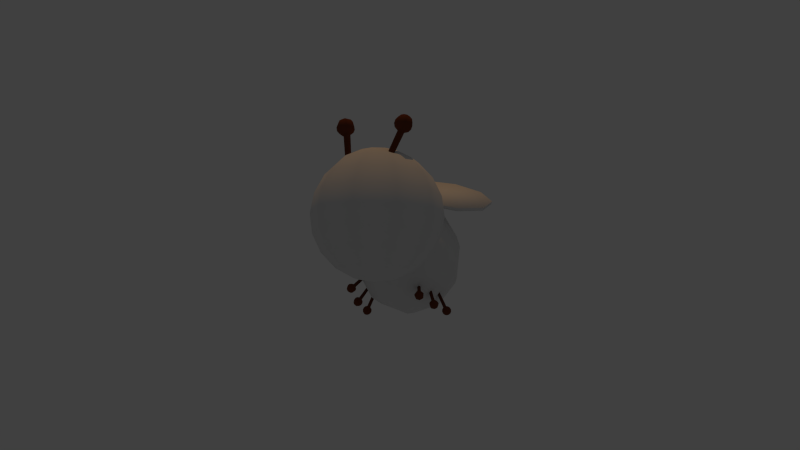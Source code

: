 # Source: B-Bee.blend  (saved by Blender 2.73.0; exported with 4.5.12 LTS)
import bpy
from mathutils import Matrix  # noqa: F401  (used for matrix-valued properties, if any)

bpy.ops.wm.read_factory_settings(use_empty=True)
scene = bpy.context.scene
scene.name = 'Scene'

# ---- collections
col_collection_1 = bpy.data.collections.new('Collection 1'); scene.collection.children.link(col_collection_1)

# ---- materials (node trees are filled in below, after node groups)
mat_003 = bpy.data.materials.new('マテリアル.003')
mat_003.alpha_threshold = 0.0
mat_003.use_transparent_shadow = False
mat_003.roughness = 0.5
mat_x = bpy.data.materials.new('マテリアル')
mat_x.alpha_threshold = 0.0
mat_x.use_transparent_shadow = False
mat_x.roughness = 0.5
mat_001 = bpy.data.materials.new('マテリアル.001')
mat_001.alpha_threshold = 0.0
mat_001.use_transparent_shadow = False
mat_001.roughness = 0.5
mat_002 = bpy.data.materials.new('マテリアル.002')
mat_002.alpha_threshold = 0.0
mat_002.use_transparent_shadow = False
mat_002.diffuse_color = (0.1523, 0.04224, 0.01714, 1.0)
mat_002.specular_color = (0.01885, 0.0081, 0.001066)
mat_002.roughness = 0.5

# ---- material node trees

# ---- world
world_world = bpy.data.worlds.new('World'); scene.world = world_world
world_world.color = (0.05088, 0.05088, 0.05088)
world_world.use_sun_shadow = False
world_world.sun_shadow_jitter_overblur = 0.0
world_world.cycles.sampling_method = 'MANUAL'
world_world.cycles.sample_map_resolution = 256

# ---- cameras
cam_camera = bpy.data.cameras.new('Camera')
cam_camera.clip_end = 100.0
cam_camera.lens = 35.0
cam_camera.sensor_width = 32.0
cam_camera.sensor_height = 18.0
cam_camera.ortho_scale = 7.314
cam_camera.dof.focus_distance = 0.0
cam_camera.dof.aperture_fstop = 128.0

# ---- lights
light_lamp = bpy.data.lights.new('Lamp', 'SPOT')
light_lamp.color = (1.0, 0.525, 0.1639)
light_lamp.transmission_factor = 0.0
light_lamp.cutoff_distance = 30.0
light_lamp.energy = 313.0
light_lamp.shadow_buffer_clip_start = 1.001
light_lamp.shadow_soft_size = 0.1
light_lamp.shadow_maximum_resolution = 0.006
light_lamp.use_absolute_resolution = True
light_lamp.spot_size = 1.309
light_lamp.cycles.use_multiple_importance_sampling = False

# ---- meshes
me_x = bpy.data.meshes.new('円')
me_x.from_pydata([(1.032e-08, 0.2659, 0.03067), (-0.1709, 0.2037, 0.03067), (-0.2618, 0.04617, 0.03067), (-0.2303, -0.1329, 0.03067), (-0.09093, -0.2498, 0.03067), (0.09093, -0.2498, 0.03067), (0.2303, -0.1329, 0.03067), (0.2618, 0.04617, 0.03067), (0.1709, 0.2037, 0.03067), (1.032e-08, 0.2659, 0.05576), (-0.1709, 0.2037, 0.05576), (-0.2618, 0.04617, 0.05576), (-0.2303, -0.1329, 0.05576), (-0.09093, -0.2498, 0.05576), (0.09093, -0.2498, 0.05576), (0.2303, -0.1329, 0.05576), (0.2618, 0.04617, 0.05576), (0.1709, 0.2037, 0.05576)], [], [(8, 0, 9, 17), (7, 8, 17, 16), (6, 7, 16, 15), (5, 6, 15, 14), (4, 5, 14, 13), (3, 4, 13, 12), (2, 3, 12, 11), (1, 2, 11, 10), (0, 1, 10, 9), (10, 11, 12, 13, 14, 15, 16, 17, 9), (1, 0, 8, 7, 6, 5, 4, 3, 2)])
me_x.polygons.foreach_set('use_smooth', [True] * 11)
me_x.materials.append(mat_003)
me_x.use_remesh_preserve_volume = False
me_x.use_remesh_preserve_attributes = False
me_x.use_mirror_vertex_groups = False
me_x.update()
me_007 = bpy.data.meshes.new('球.007')
me_007.from_pydata([(-0.309, 0.0, -0.9511), (-0.25, 0.1816, 0.9511), (-0.4755, 0.3455, 0.809), (-0.6545, 0.4755, 0.5878), (-0.7694, 0.559, 0.309), (-0.809, 0.5878, -4.371e-08), (-0.7694, 0.559, -0.309), (-0.6545, 0.4755, -0.5878), (-0.4755, 0.3455, -0.809), (-0.25, 0.1816, -0.9511), (-0.09549, 0.2939, 0.9511), (-0.1816, 0.559, 0.809), (-0.25, 0.7694, 0.5878), (-0.2939, 0.9045, 0.309), (-0.309, 0.9511, -4.371e-08), (-0.2939, 0.9045, -0.309), (-0.25, 0.7694, -0.5878), (-0.1816, 0.559, -0.809), (-0.09549, 0.2939, -0.9511), (0.09549, 0.2939, 0.9511), (0.1816, 0.559, 0.809), (0.25, 0.7694, 0.5878), (0.2939, 0.9045, 0.309), (0.309, 0.9511, -4.371e-08), (0.2939, 0.9045, -0.309), (0.25, 0.7694, -0.5878), (0.1816, 0.559, -0.809), (0.09549, 0.2939, -0.9511), (0.25, 0.1816, 0.9511), (0.4755, 0.3455, 0.809), (0.6545, 0.4755, 0.5878), (0.7694, 0.559, 0.309), (0.809, 0.5878, -4.371e-08), (0.7694, 0.559, -0.309), (0.6545, 0.4755, -0.5878), (0.4755, 0.3455, -0.809), (0.25, 0.1816, -0.9511), (0.309, 2.761e-08, 0.9511), (0.5878, 7.232e-08, 0.809), (0.809, -1.709e-08, 0.5878), (0.9511, 1.021e-07, 0.309), (1.0, 1.319e-07, -4.371e-08), (0.9511, -4.689e-08, -0.309), (0.809, -1.709e-08, -0.5878), (0.5878, 7.232e-08, -0.809), (0.309, 1.271e-08, -0.9511), (3.258e-07, 0.0, -1.0), (0.25, -0.1816, 0.9511), (0.4755, -0.3455, 0.809), (0.6545, -0.4755, 0.5878), (0.7694, -0.559, 0.309), (0.809, -0.5878, -4.371e-08), (0.7694, -0.559, -0.309), (0.6545, -0.4755, -0.5878), (0.4755, -0.3455, -0.809), (0.25, -0.1816, -0.9511), (0.09549, -0.2939, 0.9511), (0.1816, -0.559, 0.809), (0.25, -0.7694, 0.5878), (0.2939, -0.9045, 0.309), (0.309, -0.9511, -4.371e-08), (0.2939, -0.9045, -0.309), (0.25, -0.7694, -0.5878), (0.1816, -0.559, -0.809), (0.09549, -0.2939, -0.9511), (-0.09549, -0.2939, 0.9511), (-0.1816, -0.559, 0.809), (-0.25, -0.7694, 0.5878), (-0.2939, -0.9045, 0.309), (-0.309, -0.9511, -4.371e-08), (-0.2939, -0.9045, -0.309), (-0.25, -0.7694, -0.5878), (-0.1816, -0.559, -0.809), (-0.09549, -0.2939, -0.9511), (6.223e-08, -1.915e-07, 1.0), (-0.25, -0.1816, 0.9511), (-0.4755, -0.3455, 0.809), (-0.6545, -0.4755, 0.5878), (-0.7694, -0.559, 0.309), (-0.809, -0.5878, -4.371e-08), (-0.7694, -0.559, -0.309), (-0.6545, -0.4755, -0.5878), (-0.4755, -0.3455, -0.809), (-0.25, -0.1816, -0.9511), (-0.309, -1.709e-08, 0.9511), (-0.5878, -1.065e-07, 0.809), (-0.809, -1.709e-08, 0.5878), (-0.9511, -1.065e-07, 0.309), (-1.0, -1.959e-07, -4.371e-08), (-0.9511, 1.271e-08, -0.309), (-0.809, -1.709e-08, -0.5878), (-0.5878, -1.065e-07, -0.809)], [], [(9, 8, 17, 18), (8, 7, 16, 17), (7, 6, 15, 16), (6, 5, 14, 15), (5, 4, 13, 14), (4, 3, 12, 13), (3, 2, 11, 12), (2, 1, 10, 11), (18, 17, 26, 27), (17, 16, 25, 26), (16, 15, 24, 25), (15, 14, 23, 24), (14, 13, 22, 23), (13, 12, 21, 22), (12, 11, 20, 21), (11, 10, 19, 20), (27, 26, 35, 36), (26, 25, 34, 35), (25, 24, 33, 34), (24, 23, 32, 33), (23, 22, 31, 32), (22, 21, 30, 31), (21, 20, 29, 30), (20, 19, 28, 29), (36, 35, 44, 45), (35, 34, 43, 44), (34, 33, 42, 43), (33, 32, 41, 42), (32, 31, 40, 41), (31, 30, 39, 40), (30, 29, 38, 39), (29, 28, 37, 38), (45, 44, 54, 55), (44, 43, 53, 54), (43, 42, 52, 53), (42, 41, 51, 52), (41, 40, 50, 51), (40, 39, 49, 50), (39, 38, 48, 49), (38, 37, 47, 48), (55, 54, 63, 64), (54, 53, 62, 63), (53, 52, 61, 62), (52, 51, 60, 61), (51, 50, 59, 60), (50, 49, 58, 59), (49, 48, 57, 58), (48, 47, 56, 57), (64, 63, 72, 73), (63, 62, 71, 72), (62, 61, 70, 71), (61, 60, 69, 70), (60, 59, 68, 69), (59, 58, 67, 68), (58, 57, 66, 67), (57, 56, 65, 66), (73, 72, 82, 83), (72, 71, 81, 82), (71, 70, 80, 81), (70, 69, 79, 80), (69, 68, 78, 79), (68, 67, 77, 78), (67, 66, 76, 77), (66, 65, 75, 76), (82, 81, 90, 91), (81, 80, 89, 90), (80, 79, 88, 89), (79, 78, 87, 88), (78, 77, 86, 87), (77, 76, 85, 86), (76, 75, 84, 85), (46, 0, 9), (0, 91, 8, 9), (91, 90, 7, 8), (90, 89, 6, 7), (89, 88, 5, 6), (88, 87, 4, 5), (87, 86, 3, 4), (86, 85, 2, 3), (85, 84, 1, 2), (84, 74, 1), (46, 9, 18), (1, 74, 10), (46, 18, 27), (10, 74, 19), (46, 27, 36), (19, 74, 28), (46, 36, 45), (28, 74, 37), (46, 45, 55), (37, 74, 47), (46, 55, 64), (47, 74, 56), (46, 64, 73), (56, 74, 65), (46, 73, 83), (65, 74, 75), (46, 83, 0), (83, 82, 91, 0), (75, 74, 84)])
me_007.polygons.foreach_set('use_smooth', [True] * 100)
_uv = me_007.uv_layers.new(name='UVマップ')
_uv.uv.foreach_set('vector', [0.5509, 0.3608, 0.511, 0.3982, 0.4777, 0.3566, 0.5323, 0.3263, 0.511, 0.3982, 0.4844, 0.427, 0.4421, 0.3851, 0.4777, 0.3566, 0.4844, 0.427, 0.4632, 0.4524, 0.4149, 0.4127, 0.4421, 0.3851, 0.4632, 0.4524, 0.4446, 0.4767, 0.3926, 0.4409, 0.4149, 0.4127, 0.4446, 0.4767, 0.4275, 0.502, 0.3739, 0.4711, 0.3926, 0.4409, 0.4275, 0.502, 0.4109, 0.5301, 0.3581, 0.5053, 0.3739, 0.4711, 0.4109, 0.5301, 0.3942, 0.5646, 0.3456, 0.547, 0.3581, 0.5053, 0.3942, 0.5646, 0.3753, 0.6144, 0.3384, 0.6051, 0.3456, 0.547, 0.5323, 0.3263, 0.4777, 0.3566, 0.4475, 0.2978, 0.5232, 0.28, 0.4777, 0.3566, 0.4421, 0.3851, 0.3953, 0.3267, 0.4475, 0.2978, 0.4421, 0.3851, 0.4149, 0.4127, 0.3565, 0.36, 0.3953, 0.3267, 0.4149, 0.4127, 0.3926, 0.4409, 0.3266, 0.397, 0.3565, 0.36, 0.3926, 0.4409, 0.3739, 0.4711, 0.3043, 0.438, 0.3266, 0.397, 0.3739, 0.4711, 0.3581, 0.5053, 0.2895, 0.4844, 0.3043, 0.438, 0.3581, 0.5053, 0.3456, 0.547, 0.2842, 0.5387, 0.2895, 0.4844, 0.3456, 0.547, 0.3384, 0.6051, 0.2944, 0.6073, 0.2842, 0.5387, 0.5232, 0.28, 0.4475, 0.2978, 0.4244, 0.2074, 0.5326, 0.2182, 0.4475, 0.2978, 0.3953, 0.3267, 0.339, 0.234, 0.4244, 0.2074, 0.3953, 0.3267, 0.3565, 0.36, 0.2746, 0.2793, 0.339, 0.234, 0.3565, 0.36, 0.3266, 0.397, 0.2286, 0.3362, 0.2746, 0.2793, 0.3266, 0.397, 0.3043, 0.438, 0.2001, 0.4015, 0.2286, 0.3362, 0.3043, 0.438, 0.2895, 0.4844, 0.1903, 0.4729, 0.2001, 0.4015, 0.2895, 0.4844, 0.2842, 0.5387, 0.2023, 0.5491, 0.1903, 0.4729, 0.2842, 0.5387, 0.2944, 0.6073, 0.244, 0.6284, 0.2023, 0.5491, 0.5326, 0.2182, 0.4244, 0.2074, 0.4296, 0.05203, 0.5829, 0.139, 0.4244, 0.2074, 0.339, 0.234, 0.2673, 0.05578, 0.4296, 0.05203, 0.339, 0.234, 0.2746, 0.2793, 0.1342, 0.1246, 0.2673, 0.05578, 0.2746, 0.2793, 0.2286, 0.3362, 0.04596, 0.2345, 0.1342, 0.1246, 0.2286, 0.3362, 0.2001, 0.4015, 0.009293, 0.3645, 0.04596, 0.2345, 0.2001, 0.4015, 0.1903, 0.4729, 0.02552, 0.4948, 0.009293, 0.3645, 0.1903, 0.4729, 0.2023, 0.5491, 0.09098, 0.6066, 0.02552, 0.4948, 0.2023, 0.5491, 0.244, 0.6284, 0.1958, 0.682, 0.09098, 0.6066, 0.7863, 0.3359, 0.8916, 0.4113, 0.7801, 0.4691, 0.7382, 0.3897, 0.8916, 0.4113, 0.9574, 0.5234, 0.7922, 0.5455, 0.7801, 0.4691, 0.9574, 0.5234, 0.9738, 0.6541, 0.7824, 0.6171, 0.7922, 0.5455, 0.9738, 0.6541, 0.9371, 0.7846, 0.7539, 0.6825, 0.7824, 0.6171, 0.9371, 0.7846, 0.8484, 0.8948, 0.7077, 0.7396, 0.7539, 0.6825, 0.8484, 0.8948, 0.7149, 0.9637, 0.6431, 0.785, 0.7077, 0.7396, 0.7149, 0.9637, 0.5521, 0.9673, 0.5575, 0.8115, 0.6431, 0.785, 0.5521, 0.9673, 0.3985, 0.8798, 0.4492, 0.8005, 0.5575, 0.8115, 0.7382, 0.3897, 0.7801, 0.4691, 0.698, 0.4796, 0.6877, 0.4109, 0.7801, 0.4691, 0.7922, 0.5455, 0.6927, 0.534, 0.698, 0.4796, 0.7922, 0.5455, 0.7824, 0.6171, 0.678, 0.5805, 0.6927, 0.534, 0.7824, 0.6171, 0.7539, 0.6825, 0.6556, 0.6216, 0.678, 0.5805, 0.7539, 0.6825, 0.7077, 0.7396, 0.6257, 0.6586, 0.6556, 0.6216, 0.7077, 0.7396, 0.6431, 0.785, 0.5868, 0.692, 0.6257, 0.6586, 0.6431, 0.785, 0.5575, 0.8115, 0.5345, 0.7209, 0.5868, 0.692, 0.5575, 0.8115, 0.4492, 0.8005, 0.4586, 0.7386, 0.5345, 0.7209, 0.6877, 0.4109, 0.698, 0.4796, 0.6365, 0.4714, 0.6437, 0.4133, 0.698, 0.4796, 0.6927, 0.534, 0.6241, 0.5131, 0.6365, 0.4714, 0.6927, 0.534, 0.678, 0.5805, 0.6083, 0.5474, 0.6241, 0.5131, 0.678, 0.5805, 0.6556, 0.6216, 0.5895, 0.5777, 0.6083, 0.5474, 0.6556, 0.6216, 0.6257, 0.6586, 0.5672, 0.6058, 0.5895, 0.5777, 0.6257, 0.6586, 0.5868, 0.692, 0.54, 0.6335, 0.5672, 0.6058, 0.5868, 0.692, 0.5345, 0.7209, 0.5043, 0.662, 0.54, 0.6335, 0.5345, 0.7209, 0.4586, 0.7386, 0.4496, 0.6923, 0.5043, 0.662, 0.6437, 0.4133, 0.6365, 0.4714, 0.5879, 0.4538, 0.6067, 0.404, 0.6365, 0.4714, 0.6241, 0.5131, 0.5711, 0.4883, 0.5879, 0.4538, 0.6241, 0.5131, 0.6083, 0.5474, 0.5546, 0.5165, 0.5711, 0.4883, 0.6083, 0.5474, 0.5895, 0.5777, 0.5374, 0.5418, 0.5546, 0.5165, 0.5895, 0.5777, 0.5672, 0.6058, 0.5189, 0.5661, 0.5374, 0.5418, 0.5672, 0.6058, 0.54, 0.6335, 0.4976, 0.5915, 0.5189, 0.5661, 0.54, 0.6335, 0.5043, 0.662, 0.4711, 0.6203, 0.4976, 0.5915, 0.5043, 0.662, 0.4496, 0.6923, 0.431, 0.6577, 0.4711, 0.6203, 0.5879, 0.4538, 0.5711, 0.4883, 0.5262, 0.4602, 0.5471, 0.4296, 0.5711, 0.4883, 0.5546, 0.5165, 0.5081, 0.4857, 0.5262, 0.4602, 0.5546, 0.5165, 0.5374, 0.5418, 0.491, 0.5092, 0.5081, 0.4857, 0.5374, 0.5418, 0.5189, 0.5661, 0.4739, 0.5328, 0.491, 0.5092, 0.5189, 0.5661, 0.4976, 0.5915, 0.4559, 0.5583, 0.4739, 0.5328, 0.4976, 0.5915, 0.4711, 0.6203, 0.4349, 0.5889, 0.4559, 0.5583, 0.4711, 0.6203, 0.431, 0.6577, 0.406, 0.6321, 0.4349, 0.5889, 0.6496, 0.3007, 0.5759, 0.3863, 0.5509, 0.3608, 0.5759, 0.3863, 0.5471, 0.4296, 0.511, 0.3982, 0.5509, 0.3608, 0.5471, 0.4296, 0.5262, 0.4602, 0.4844, 0.427, 0.511, 0.3982, 0.5262, 0.4602, 0.5081, 0.4857, 0.4632, 0.4524, 0.4844, 0.427, 0.5081, 0.4857, 0.491, 0.5092, 0.4446, 0.4767, 0.4632, 0.4524, 0.491, 0.5092, 0.4739, 0.5328, 0.4275, 0.502, 0.4446, 0.4767, 0.4739, 0.5328, 0.4559, 0.5583, 0.4109, 0.5301, 0.4275, 0.502, 0.4559, 0.5583, 0.4349, 0.5889, 0.3942, 0.5646, 0.4109, 0.5301, 0.4349, 0.5889, 0.406, 0.6321, 0.3753, 0.6144, 0.3942, 0.5646, 0.406, 0.6321, 0.3322, 0.7176, 0.3753, 0.6144, 0.6496, 0.3007, 0.5509, 0.3608, 0.5323, 0.3263, 0.3753, 0.6144, 0.3322, 0.7176, 0.3384, 0.6051, 0.6496, 0.3007, 0.5323, 0.3263, 0.5232, 0.28, 0.3384, 0.6051, 0.3322, 0.7176, 0.2944, 0.6073, 0.6496, 0.3007, 0.5232, 0.28, 0.5326, 0.2182, 0.2944, 0.6073, 0.3322, 0.7176, 0.244, 0.6284, 0.6496, 0.3007, 0.5326, 0.2182, 0.5829, 0.139, 0.244, 0.6284, 0.3322, 0.7176, 0.1958, 0.682, 0.6496, 0.3007, 0.7863, 0.3359, 0.7382, 0.3897, 0.3985, 0.8798, 0.3322, 0.7176, 0.4492, 0.8005, 0.6496, 0.3007, 0.7382, 0.3897, 0.6877, 0.4109, 0.4492, 0.8005, 0.3322, 0.7176, 0.4586, 0.7386, 0.6496, 0.3007, 0.6877, 0.4109, 0.6437, 0.4133, 0.4586, 0.7386, 0.3322, 0.7176, 0.4496, 0.6923, 0.6496, 0.3007, 0.6437, 0.4133, 0.6067, 0.404, 0.4496, 0.6923, 0.3322, 0.7176, 0.431, 0.6577, 0.6496, 0.3007, 0.6067, 0.404, 0.5759, 0.3863, 0.6067, 0.404, 0.5879, 0.4538, 0.5471, 0.4296, 0.5759, 0.3863, 0.431, 0.6577, 0.3322, 0.7176, 0.406, 0.6321])
me_007.materials.append(mat_x)
me_007.use_remesh_preserve_volume = False
me_007.use_remesh_preserve_attributes = False
me_007.use_mirror_vertex_groups = False
me_007.update()
me_008 = bpy.data.meshes.new('球.008')
me_008.from_pydata([(-0.7922, 0.0, 0.371), (0.7922, 0.1313, 0.217), (0.6515, 0.3077, 0.4967), (0.4896, 0.4755, 0.7857), (0.2574, 0.559, 0.9237), (1.788e-07, 0.5878, 0.9712), (-0.2574, 0.559, 0.9237), (-0.4896, 0.4755, 0.7857), (-0.6739, 0.3455, 0.5709), (-0.7922, 0.1816, 0.3001), (0.7922, 0.2125, 0.08289), (0.6515, 0.4979, 0.1825), (0.4896, 0.7694, 0.3001), (0.2574, 0.9045, 0.3528), (2.086e-07, 0.9511, 0.371), (-0.2574, 0.9045, 0.3528), (-0.4896, 0.7694, 0.3001), (-0.6739, 0.559, 0.218), (-0.7922, 0.2939, 0.1146), (0.7922, 0.2125, -0.08289), (0.6515, 0.4979, -0.206), (0.4896, 0.7694, -0.3001), (0.2574, 0.9045, -0.3528), (2.682e-07, 0.9511, -0.371), (-0.2574, 0.9045, -0.3528), (-0.4896, 0.7694, -0.3001), (-0.6739, 0.559, -0.218), (-0.7922, 0.2939, -0.1146), (0.7922, 0.1313, -0.217), (0.6515, 0.3077, -0.5202), (0.4896, 0.4755, -0.7857), (0.2574, 0.559, -0.9237), (2.98e-07, 0.5878, -0.9712), (-0.2574, 0.559, -0.9237), (-0.4896, 0.4755, -0.7857), (-0.6739, 0.3455, -0.5709), (-0.7922, 0.1816, -0.3001), (0.7922, 2.073e-08, -0.2683), (0.6515, 6.373e-08, -0.6402), (0.4896, -1.709e-08, -0.9712), (0.2574, 1.021e-07, -1.142), (3.576e-07, 1.319e-07, -1.2), (-0.2574, -4.689e-08, -1.142), (-0.4896, -1.709e-08, -0.9712), (-0.6739, 7.232e-08, -0.7056), (-0.7922, 1.271e-08, -0.371), (-0.833, 0.0, -1.788e-07), (0.7922, -0.1313, -0.217), (0.6515, -0.3077, -0.5202), (0.4896, -0.4755, -0.7857), (0.2574, -0.559, -0.9237), (2.98e-07, -0.5878, -0.9712), (-0.2574, -0.559, -0.9237), (-0.4896, -0.4755, -0.7857), (-0.6739, -0.3455, -0.5709), (-0.7922, -0.1816, -0.3001), (0.7922, -0.2125, -0.08289), (0.6515, -0.4979, -0.206), (0.4896, -0.7694, -0.3001), (0.2574, -0.9045, -0.3528), (2.682e-07, -0.9511, -0.371), (-0.2574, -0.9045, -0.3528), (-0.4896, -0.7694, -0.3001), (-0.6739, -0.559, -0.218), (-0.7922, -0.2939, -0.1146), (0.7922, -0.2125, 0.08289), (0.6515, -0.4979, 0.1825), (0.4896, -0.7694, 0.3001), (0.2574, -0.9045, 0.3528), (2.086e-07, -0.9511, 0.371), (-0.2574, -0.9045, 0.3528), (-0.4896, -0.7694, 0.3001), (-0.6739, -0.559, 0.218), (-0.7922, -0.2939, 0.1146), (0.9655, -1.997e-07, -0.02883), (0.7922, -0.1313, 0.217), (0.6515, -0.3077, 0.4967), (0.4896, -0.4755, 0.7857), (0.2574, -0.559, 0.9237), (1.788e-07, -0.5878, 0.9712), (-0.2574, -0.559, 0.9237), (-0.4896, -0.4755, 0.7857), (-0.6739, -0.3455, 0.5709), (-0.7922, -0.1816, 0.3001), (0.7922, -1.159e-08, 0.2683), (0.6515, -9.554e-08, 0.6167), (0.4896, -1.709e-08, 0.9712), (0.2574, -1.065e-07, 1.142), (1.788e-07, -1.959e-07, 1.2), (-0.2574, 1.271e-08, 1.142), (-0.4896, -1.709e-08, 0.9712), (-0.6739, -1.065e-07, 0.7056)], [], [(9, 8, 17, 18), (8, 7, 16, 17), (7, 6, 15, 16), (6, 5, 14, 15), (5, 4, 13, 14), (4, 3, 12, 13), (3, 2, 11, 12), (2, 1, 10, 11), (18, 17, 26, 27), (17, 16, 25, 26), (16, 15, 24, 25), (15, 14, 23, 24), (14, 13, 22, 23), (13, 12, 21, 22), (12, 11, 20, 21), (11, 10, 19, 20), (27, 26, 35, 36), (26, 25, 34, 35), (25, 24, 33, 34), (24, 23, 32, 33), (23, 22, 31, 32), (22, 21, 30, 31), (21, 20, 29, 30), (20, 19, 28, 29), (36, 35, 44, 45), (35, 34, 43, 44), (34, 33, 42, 43), (33, 32, 41, 42), (32, 31, 40, 41), (31, 30, 39, 40), (30, 29, 38, 39), (29, 28, 37, 38), (45, 44, 54, 55), (44, 43, 53, 54), (43, 42, 52, 53), (42, 41, 51, 52), (41, 40, 50, 51), (40, 39, 49, 50), (39, 38, 48, 49), (38, 37, 47, 48), (55, 54, 63, 64), (54, 53, 62, 63), (53, 52, 61, 62), (52, 51, 60, 61), (51, 50, 59, 60), (50, 49, 58, 59), (49, 48, 57, 58), (48, 47, 56, 57), (64, 63, 72, 73), (63, 62, 71, 72), (62, 61, 70, 71), (61, 60, 69, 70), (60, 59, 68, 69), (59, 58, 67, 68), (58, 57, 66, 67), (57, 56, 65, 66), (73, 72, 82, 83), (72, 71, 81, 82), (71, 70, 80, 81), (70, 69, 79, 80), (69, 68, 78, 79), (68, 67, 77, 78), (67, 66, 76, 77), (66, 65, 75, 76), (82, 81, 90, 91), (81, 80, 89, 90), (80, 79, 88, 89), (79, 78, 87, 88), (78, 77, 86, 87), (77, 76, 85, 86), (76, 75, 84, 85), (46, 0, 9), (0, 91, 8, 9), (91, 90, 7, 8), (90, 89, 6, 7), (89, 88, 5, 6), (88, 87, 4, 5), (87, 86, 3, 4), (86, 85, 2, 3), (85, 84, 1, 2), (84, 74, 1), (46, 9, 18), (1, 74, 10), (46, 18, 27), (10, 74, 19), (46, 27, 36), (19, 74, 28), (46, 36, 45), (28, 74, 37), (46, 45, 55), (37, 74, 47), (46, 55, 64), (47, 74, 56), (46, 64, 73), (56, 74, 65), (46, 73, 83), (65, 74, 75), (46, 83, 0), (83, 82, 91, 0), (75, 74, 84)])
me_008.polygons.foreach_set('use_smooth', [True] * 100)
_uv = me_008.uv_layers.new(name='UVマップ')
_uv.uv.foreach_set('vector', [0.454, 0.635, 0.4957, 0.6031, 0.5204, 0.6541, 0.4675, 0.6744, 0.4957, 0.6031, 0.5222, 0.5797, 0.5556, 0.6348, 0.5204, 0.6541, 0.5222, 0.5797, 0.5422, 0.5605, 0.5837, 0.6163, 0.5556, 0.6348, 0.5422, 0.5605, 0.5596, 0.5427, 0.6088, 0.597, 0.5837, 0.6163, 0.5596, 0.5427, 0.578, 0.5246, 0.6333, 0.5752, 0.6088, 0.597, 0.578, 0.5246, 0.5999, 0.5018, 0.6599, 0.5475, 0.6333, 0.5752, 0.5999, 0.5018, 0.6403, 0.4585, 0.7007, 0.5003, 0.6599, 0.5475, 0.6403, 0.4585, 0.7242, 0.3647, 0.7687, 0.4139, 0.7007, 0.5003, 0.4675, 0.6744, 0.5204, 0.6541, 0.5405, 0.7279, 0.4693, 0.7272, 0.5204, 0.6541, 0.5556, 0.6348, 0.5929, 0.7163, 0.5405, 0.7279, 0.5556, 0.6348, 0.5837, 0.6163, 0.6349, 0.6992, 0.5929, 0.7163, 0.5837, 0.6163, 0.6088, 0.597, 0.6712, 0.6777, 0.6349, 0.6992, 0.6088, 0.597, 0.6333, 0.5752, 0.7036, 0.6498, 0.6712, 0.6777, 0.6333, 0.5752, 0.6599, 0.5475, 0.7347, 0.6137, 0.7036, 0.6498, 0.6599, 0.5475, 0.7007, 0.5003, 0.7733, 0.5542, 0.7347, 0.6137, 0.7007, 0.5003, 0.7687, 0.4139, 0.8251, 0.4431, 0.7733, 0.5542, 0.4693, 0.7272, 0.5405, 0.7279, 0.5509, 0.8247, 0.4552, 0.789, 0.5405, 0.7279, 0.5929, 0.7163, 0.6296, 0.8258, 0.5509, 0.8247, 0.5929, 0.7163, 0.6349, 0.6992, 0.692, 0.8105, 0.6296, 0.8258, 0.6349, 0.6992, 0.6712, 0.6777, 0.7434, 0.7851, 0.692, 0.8105, 0.6712, 0.6777, 0.7036, 0.6498, 0.7869, 0.7472, 0.7434, 0.7851, 0.7036, 0.6498, 0.7347, 0.6137, 0.826, 0.6946, 0.7869, 0.7472, 0.7347, 0.6137, 0.7733, 0.5542, 0.8643, 0.6057, 0.826, 0.6946, 0.7733, 0.5542, 0.8251, 0.4431, 0.8836, 0.4666, 0.8643, 0.6057, 0.4552, 0.789, 0.5509, 0.8247, 0.5236, 0.9503, 0.4065, 0.849, 0.5509, 0.8247, 0.6296, 0.8258, 0.6491, 0.9839, 0.5236, 0.9503, 0.6296, 0.8258, 0.692, 0.8105, 0.7558, 0.9734, 0.6491, 0.9839, 0.692, 0.8105, 0.7434, 0.7851, 0.8402, 0.9341, 0.7558, 0.9734, 0.7434, 0.7851, 0.7869, 0.7472, 0.9101, 0.873, 0.8402, 0.9341, 0.7869, 0.7472, 0.826, 0.6946, 0.9632, 0.7801, 0.9101, 0.873, 0.826, 0.6946, 0.8643, 0.6057, 0.9822, 0.6321, 0.9632, 0.7801, 0.8643, 0.6057, 0.8836, 0.4666, 0.9401, 0.4683, 0.9822, 0.6321, 0.2037, 0.67, 0.08538, 0.5763, 0.2022, 0.5271, 0.2537, 0.6134, 0.08538, 0.5763, 0.02845, 0.4608, 0.1868, 0.4508, 0.2022, 0.5271, 0.02845, 0.4608, 0.01818, 0.3539, 0.1904, 0.3869, 0.1868, 0.4508, 0.01818, 0.3539, 0.04077, 0.263, 0.2062, 0.3317, 0.1904, 0.3869, 0.04077, 0.263, 0.08832, 0.1817, 0.2361, 0.2815, 0.2062, 0.3317, 0.08832, 0.1817, 0.1711, 0.111, 0.2816, 0.2329, 0.2361, 0.2815, 0.1711, 0.111, 0.3167, 0.06412, 0.3643, 0.1786, 0.2816, 0.2329, 0.3167, 0.06412, 0.4908, 0.07816, 0.5022, 0.1354, 0.3643, 0.1786, 0.2537, 0.6134, 0.2022, 0.5271, 0.2982, 0.5205, 0.3124, 0.5888, 0.2022, 0.5271, 0.1868, 0.4508, 0.2999, 0.4683, 0.2982, 0.5205, 0.1868, 0.4508, 0.1904, 0.3869, 0.3093, 0.4247, 0.2999, 0.4683, 0.1904, 0.3869, 0.2062, 0.3317, 0.3245, 0.3852, 0.3093, 0.4247, 0.2062, 0.3317, 0.2361, 0.2815, 0.3469, 0.348, 0.3245, 0.3852, 0.2361, 0.2815, 0.2816, 0.2329, 0.3777, 0.3094, 0.3469, 0.348, 0.2816, 0.2329, 0.3643, 0.1786, 0.4311, 0.2614, 0.3777, 0.3094, 0.3643, 0.1786, 0.5022, 0.1354, 0.5356, 0.1914, 0.4311, 0.2614, 0.3124, 0.5888, 0.2982, 0.5205, 0.3736, 0.531, 0.3637, 0.5866, 0.2982, 0.5205, 0.2999, 0.4683, 0.3866, 0.492, 0.3736, 0.531, 0.2999, 0.4683, 0.3093, 0.4247, 0.4008, 0.4607, 0.3866, 0.492, 0.3093, 0.4247, 0.3245, 0.3852, 0.4164, 0.4328, 0.4008, 0.4607, 0.3245, 0.3852, 0.3469, 0.348, 0.4343, 0.4055, 0.4164, 0.4328, 0.3469, 0.348, 0.3777, 0.3094, 0.4569, 0.3753, 0.4343, 0.4055, 0.3777, 0.3094, 0.4311, 0.2614, 0.4974, 0.3266, 0.4569, 0.3753, 0.4311, 0.2614, 0.5356, 0.1914, 0.5739, 0.2447, 0.4974, 0.3266, 0.3637, 0.5866, 0.3736, 0.531, 0.4286, 0.5465, 0.4042, 0.5929, 0.3736, 0.531, 0.3866, 0.492, 0.4472, 0.5163, 0.4286, 0.5465, 0.3866, 0.492, 0.4008, 0.4607, 0.463, 0.4933, 0.4472, 0.5163, 0.4008, 0.4607, 0.4164, 0.4328, 0.4778, 0.4732, 0.463, 0.4933, 0.4164, 0.4328, 0.4343, 0.4055, 0.4928, 0.4521, 0.4778, 0.4732, 0.4343, 0.4055, 0.4569, 0.3753, 0.5118, 0.4268, 0.4928, 0.4521, 0.4569, 0.3753, 0.4974, 0.3266, 0.5484, 0.3799, 0.5118, 0.4268, 0.4974, 0.3266, 0.5739, 0.2447, 0.6298, 0.2824, 0.5484, 0.3799, 0.4286, 0.5465, 0.4472, 0.5163, 0.4888, 0.5432, 0.4666, 0.5695, 0.4472, 0.5163, 0.463, 0.4933, 0.5056, 0.5234, 0.4888, 0.5432, 0.463, 0.4933, 0.4778, 0.4732, 0.5201, 0.5065, 0.5056, 0.5234, 0.4778, 0.4732, 0.4928, 0.4521, 0.5352, 0.4886, 0.5201, 0.5065, 0.4928, 0.4521, 0.5118, 0.4268, 0.5545, 0.466, 0.5352, 0.4886, 0.5118, 0.4268, 0.5484, 0.3799, 0.5935, 0.4203, 0.5545, 0.466, 0.5484, 0.3799, 0.6298, 0.2824, 0.6833, 0.3164, 0.5935, 0.4203, 0.3601, 0.693, 0.433, 0.6092, 0.454, 0.635, 0.433, 0.6092, 0.4666, 0.5695, 0.4957, 0.6031, 0.454, 0.635, 0.4666, 0.5695, 0.4888, 0.5432, 0.5222, 0.5797, 0.4957, 0.6031, 0.4888, 0.5432, 0.5056, 0.5234, 0.5422, 0.5605, 0.5222, 0.5797, 0.5056, 0.5234, 0.5201, 0.5065, 0.5596, 0.5427, 0.5422, 0.5605, 0.5201, 0.5065, 0.5352, 0.4886, 0.578, 0.5246, 0.5596, 0.5427, 0.5352, 0.4886, 0.5545, 0.466, 0.5999, 0.5018, 0.578, 0.5246, 0.5545, 0.466, 0.5935, 0.4203, 0.6403, 0.4585, 0.5999, 0.5018, 0.5935, 0.4203, 0.6833, 0.3164, 0.7242, 0.3647, 0.6403, 0.4585, 0.9311, 0.1656, 0.8793, 0.1207, 0.943, 0.1332, 0.3601, 0.693, 0.454, 0.635, 0.4675, 0.6744, 0.943, 0.1332, 0.8793, 0.1207, 0.932, 0.09708, 0.3601, 0.693, 0.4675, 0.6744, 0.4693, 0.7272, 0.932, 0.09708, 0.8793, 0.1207, 0.9021, 0.07152, 0.3601, 0.693, 0.4693, 0.7272, 0.4552, 0.789, 0.9021, 0.07152, 0.8793, 0.1207, 0.8652, 0.06652, 0.3601, 0.693, 0.4552, 0.789, 0.4065, 0.849, 0.8652, 0.06652, 0.8793, 0.1207, 0.8356, 0.08287, 0.3601, 0.693, 0.2037, 0.67, 0.2537, 0.6134, 0.8356, 0.08287, 0.8793, 0.1207, 0.8236, 0.1144, 0.3601, 0.693, 0.2537, 0.6134, 0.3124, 0.5888, 0.8236, 0.1144, 0.8793, 0.1207, 0.8339, 0.1503, 0.3601, 0.693, 0.3124, 0.5888, 0.3637, 0.5866, 0.8339, 0.1503, 0.8793, 0.1207, 0.8634, 0.1763, 0.3601, 0.693, 0.3637, 0.5866, 0.4042, 0.5929, 0.8634, 0.1763, 0.8793, 0.1207, 0.9008, 0.182, 0.3601, 0.693, 0.4042, 0.5929, 0.433, 0.6092, 0.4042, 0.5929, 0.4286, 0.5465, 0.4666, 0.5695, 0.433, 0.6092, 0.9008, 0.182, 0.8793, 0.1207, 0.9311, 0.1656])
me_008.materials.append(mat_001)
me_008.use_remesh_preserve_volume = False
me_008.use_remesh_preserve_attributes = False
me_008.use_mirror_vertex_groups = False
me_008.update()
me_001 = bpy.data.meshes.new('円柱.001')
me_001.from_pydata([(0.0, 0.03, -0.64), (-0.001771, 0.03582, 0.6399), (0.02345, 0.0187, -0.64), (0.02623, 0.0238, 0.6474), (0.02925, -0.006676, -0.64), (0.03422, -0.005638, 0.6539), (0.01302, -0.02703, -0.64), (0.01617, -0.03033, 0.6546), (-0.01302, -0.02703, -0.64), (-0.01432, -0.03168, 0.649), (-0.02925, -0.006676, -0.64), (-0.03429, -0.008675, 0.6412), (-0.02345, 0.0187, -0.64), (-0.02871, 0.02137, 0.6372), (-0.04923, 0.03667, 1.267), (-0.08495, 0.06021, 1.006), (-0.08118, 0.05709, 0.85), (-0.06298, 0.04417, 0.7173), (-0.01881, 0.05428, 1.272), (-0.01873, 0.08466, 1.165), (-0.0166, 0.09978, 1.018), (-0.01283, 0.09666, 0.8623), (-0.008167, 0.07591, 0.7272), (-0.01682, 0.01467, 1.319), (0.01374, 0.04154, 1.287), (0.03993, 0.0617, 1.192), (0.05655, 0.07116, 1.052), (0.06032, 0.06803, 0.8958), (0.05049, 0.05295, 0.754), (0.02392, 0.008045, 1.3), (0.05826, 0.001341, 1.215), (0.07942, -0.004113, 1.081), (0.08319, -0.007236, 0.9252), (0.06883, -0.00741, 0.7776), (0.004051, -0.02099, 1.302), (0.02246, -0.05097, 1.218), (0.03478, -0.06934, 1.085), (0.03855, -0.07247, 0.9284), (0.03303, -0.05972, 0.7802), (-0.0309, -0.02369, 1.29), (-0.04051, -0.05584, 1.197), (-0.04375, -0.07542, 1.059), (-0.03998, -0.07854, 0.9031), (-0.02994, -0.06459, 0.7599), (-0.05461, 0.001971, 1.275), (-0.08324, -0.009605, 1.169), (-0.09704, -0.01776, 1.024), (-0.09326, -0.02088, 0.8682), (-0.07267, -0.01836, 0.7319), (-0.07355, 0.05292, 1.155)], [], [(0, 1, 3, 2), (2, 3, 5, 4), (4, 5, 7, 6), (6, 7, 9, 8), (8, 9, 11, 10), (12, 13, 1, 0), (10, 11, 13, 12), (0, 2, 4, 6, 8, 10, 12), (13, 17, 22, 1), (17, 16, 21, 22), (16, 15, 20, 21), (1, 22, 28, 3), (22, 21, 27, 28), (21, 20, 26, 27), (20, 19, 25, 26), (19, 18, 24, 25), (3, 28, 33, 5), (28, 27, 32, 33), (27, 26, 31, 32), (26, 25, 30, 31), (25, 24, 29, 30), (5, 33, 38, 7), (33, 32, 37, 38), (32, 31, 36, 37), (31, 30, 35, 36), (30, 29, 34, 35), (7, 38, 43, 9), (38, 37, 42, 43), (37, 36, 41, 42), (36, 35, 40, 41), (35, 34, 39, 40), (43, 42, 47, 48), (42, 41, 46, 47), (41, 40, 45, 46), (40, 39, 44, 45), (15, 49, 19, 20), (49, 14, 18, 19), (14, 23, 18), (18, 23, 24), (24, 23, 29), (29, 23, 34), (34, 23, 39), (39, 23, 44), (48, 47, 16, 17), (47, 46, 15, 16), (46, 45, 49, 15), (45, 44, 14, 49), (44, 23, 14), (9, 43, 48, 11), (11, 48, 17, 13)])
me_001.polygons.foreach_set('use_smooth', [True] * 50)
me_001.materials.append(mat_002)
me_001.use_remesh_preserve_volume = False
me_001.use_remesh_preserve_attributes = False
me_001.use_mirror_vertex_groups = False
me_001.update()
me_002 = bpy.data.meshes.new('円柱.002')
me_002.from_pydata([(0.0, 0.03, -0.64), (-0.001771, 0.03582, 0.6399), (0.02345, 0.0187, -0.64), (0.02623, 0.0238, 0.6474), (0.02925, -0.006676, -0.64), (0.03422, -0.005638, 0.6539), (0.01302, -0.02703, -0.64), (0.01617, -0.03033, 0.6546), (-0.01302, -0.02703, -0.64), (-0.01432, -0.03168, 0.649), (-0.02925, -0.006676, -0.64), (-0.03429, -0.008675, 0.6412), (-0.02345, 0.0187, -0.64), (-0.02871, 0.02137, 0.6372), (-0.04923, 0.03667, 1.267), (-0.08495, 0.06021, 1.006), (-0.08118, 0.05709, 0.85), (-0.06298, 0.04417, 0.7173), (-0.01881, 0.05428, 1.272), (-0.01873, 0.08466, 1.165), (-0.0166, 0.09978, 1.018), (-0.01283, 0.09666, 0.8623), (-0.008167, 0.07591, 0.7272), (-0.01682, 0.01467, 1.319), (0.01374, 0.04154, 1.287), (0.03993, 0.0617, 1.192), (0.05655, 0.07116, 1.052), (0.06032, 0.06803, 0.8958), (0.05049, 0.05295, 0.754), (0.02392, 0.008045, 1.3), (0.05826, 0.001341, 1.215), (0.07942, -0.004113, 1.081), (0.08319, -0.007236, 0.9252), (0.06883, -0.00741, 0.7776), (0.004051, -0.02099, 1.302), (0.02246, -0.05097, 1.218), (0.03478, -0.06934, 1.085), (0.03855, -0.07247, 0.9284), (0.03303, -0.05972, 0.7802), (-0.0309, -0.02369, 1.29), (-0.04051, -0.05584, 1.197), (-0.04375, -0.07542, 1.059), (-0.03998, -0.07854, 0.9031), (-0.02994, -0.06459, 0.7599), (-0.05461, 0.001971, 1.275), (-0.08324, -0.009605, 1.169), (-0.09704, -0.01776, 1.024), (-0.09326, -0.02088, 0.8682), (-0.07267, -0.01836, 0.7319), (-0.07355, 0.05292, 1.155)], [], [(0, 1, 3, 2), (2, 3, 5, 4), (4, 5, 7, 6), (6, 7, 9, 8), (8, 9, 11, 10), (12, 13, 1, 0), (10, 11, 13, 12), (0, 2, 4, 6, 8, 10, 12), (13, 17, 22, 1), (17, 16, 21, 22), (16, 15, 20, 21), (1, 22, 28, 3), (22, 21, 27, 28), (21, 20, 26, 27), (20, 19, 25, 26), (19, 18, 24, 25), (3, 28, 33, 5), (28, 27, 32, 33), (27, 26, 31, 32), (26, 25, 30, 31), (25, 24, 29, 30), (5, 33, 38, 7), (33, 32, 37, 38), (32, 31, 36, 37), (31, 30, 35, 36), (30, 29, 34, 35), (7, 38, 43, 9), (38, 37, 42, 43), (37, 36, 41, 42), (36, 35, 40, 41), (35, 34, 39, 40), (43, 42, 47, 48), (42, 41, 46, 47), (41, 40, 45, 46), (40, 39, 44, 45), (15, 49, 19, 20), (49, 14, 18, 19), (14, 23, 18), (18, 23, 24), (24, 23, 29), (29, 23, 34), (34, 23, 39), (39, 23, 44), (48, 47, 16, 17), (47, 46, 15, 16), (46, 45, 49, 15), (45, 44, 14, 49), (44, 23, 14), (9, 43, 48, 11), (11, 48, 17, 13)])
me_002.polygons.foreach_set('use_smooth', [True] * 50)
me_002.materials.append(mat_002)
me_002.use_remesh_preserve_volume = False
me_002.use_remesh_preserve_attributes = False
me_002.use_mirror_vertex_groups = False
me_002.update()
me_001_1 = bpy.data.meshes.new('円.001')
me_001_1.from_pydata([(1.032e-08, 0.2659, 0.03067), (-0.1709, 0.2037, 0.03067), (-0.2618, 0.04617, 0.03067), (-0.2303, -0.1329, 0.03067), (-0.09093, -0.2498, 0.03067), (0.09093, -0.2498, 0.03067), (0.2303, -0.1329, 0.03067), (0.2618, 0.04617, 0.03067), (0.1709, 0.2037, 0.03067), (1.032e-08, 0.2659, 0.05576), (-0.1709, 0.2037, 0.05576), (-0.2618, 0.04617, 0.05576), (-0.2303, -0.1329, 0.05576), (-0.09093, -0.2498, 0.05576), (0.09093, -0.2498, 0.05576), (0.2303, -0.1329, 0.05576), (0.2618, 0.04617, 0.05576), (0.1709, 0.2037, 0.05576)], [], [(8, 0, 9, 17), (7, 8, 17, 16), (6, 7, 16, 15), (5, 6, 15, 14), (4, 5, 14, 13), (3, 4, 13, 12), (2, 3, 12, 11), (1, 2, 11, 10), (0, 1, 10, 9), (10, 11, 12, 13, 14, 15, 16, 17, 9), (1, 0, 8, 7, 6, 5, 4, 3, 2)])
me_001_1.polygons.foreach_set('use_smooth', [True] * 11)
me_001_1.materials.append(mat_003)
me_001_1.use_remesh_preserve_volume = False
me_001_1.use_remesh_preserve_attributes = False
me_001_1.use_mirror_vertex_groups = False
me_001_1.update()
me_004 = bpy.data.meshes.new('円柱.004')
me_004.from_pydata([(0.0, 0.03, -0.64), (-0.001771, 0.03582, 0.6399), (0.02345, 0.0187, -0.64), (0.02623, 0.0238, 0.6474), (0.02925, -0.006676, -0.64), (0.03422, -0.005638, 0.6539), (0.01302, -0.02703, -0.64), (0.01617, -0.03033, 0.6546), (-0.01302, -0.02703, -0.64), (-0.01432, -0.03168, 0.649), (-0.02925, -0.006676, -0.64), (-0.03429, -0.008675, 0.6412), (-0.02345, 0.0187, -0.64), (-0.02871, 0.02137, 0.6372), (-0.04923, 0.03667, 1.267), (-0.08495, 0.06021, 1.006), (-0.08118, 0.05709, 0.85), (-0.06298, 0.04417, 0.7173), (-0.01881, 0.05428, 1.272), (-0.01873, 0.08466, 1.165), (-0.0166, 0.09978, 1.018), (-0.01283, 0.09666, 0.8623), (-0.008167, 0.07591, 0.7272), (-0.01682, 0.01467, 1.319), (0.01374, 0.04154, 1.287), (0.03993, 0.0617, 1.192), (0.05655, 0.07116, 1.052), (0.06032, 0.06803, 0.8958), (0.05049, 0.05295, 0.754), (0.02392, 0.008045, 1.3), (0.05826, 0.001341, 1.215), (0.07942, -0.004113, 1.081), (0.08319, -0.007236, 0.9252), (0.06883, -0.00741, 0.7776), (0.004051, -0.02099, 1.302), (0.02246, -0.05097, 1.218), (0.03478, -0.06934, 1.085), (0.03855, -0.07247, 0.9284), (0.03303, -0.05972, 0.7802), (-0.0309, -0.02369, 1.29), (-0.04051, -0.05584, 1.197), (-0.04375, -0.07542, 1.059), (-0.03998, -0.07854, 0.9031), (-0.02994, -0.06459, 0.7599), (-0.05461, 0.001971, 1.275), (-0.08324, -0.009605, 1.169), (-0.09704, -0.01776, 1.024), (-0.09326, -0.02088, 0.8682), (-0.07267, -0.01836, 0.7319), (-0.07355, 0.05292, 1.155)], [], [(0, 1, 3, 2), (2, 3, 5, 4), (4, 5, 7, 6), (6, 7, 9, 8), (8, 9, 11, 10), (12, 13, 1, 0), (10, 11, 13, 12), (0, 2, 4, 6, 8, 10, 12), (13, 17, 22, 1), (17, 16, 21, 22), (16, 15, 20, 21), (1, 22, 28, 3), (22, 21, 27, 28), (21, 20, 26, 27), (20, 19, 25, 26), (19, 18, 24, 25), (3, 28, 33, 5), (28, 27, 32, 33), (27, 26, 31, 32), (26, 25, 30, 31), (25, 24, 29, 30), (5, 33, 38, 7), (33, 32, 37, 38), (32, 31, 36, 37), (31, 30, 35, 36), (30, 29, 34, 35), (7, 38, 43, 9), (38, 37, 42, 43), (37, 36, 41, 42), (36, 35, 40, 41), (35, 34, 39, 40), (43, 42, 47, 48), (42, 41, 46, 47), (41, 40, 45, 46), (40, 39, 44, 45), (15, 49, 19, 20), (49, 14, 18, 19), (14, 23, 18), (18, 23, 24), (24, 23, 29), (29, 23, 34), (34, 23, 39), (39, 23, 44), (48, 47, 16, 17), (47, 46, 15, 16), (46, 45, 49, 15), (45, 44, 14, 49), (44, 23, 14), (9, 43, 48, 11), (11, 48, 17, 13)])
me_004.polygons.foreach_set('use_smooth', [True] * 50)
me_004.materials.append(mat_002)
me_004.use_remesh_preserve_volume = False
me_004.use_remesh_preserve_attributes = False
me_004.use_mirror_vertex_groups = False
me_004.update()
me_005 = bpy.data.meshes.new('円柱.005')
me_005.from_pydata([(0.0, 0.03, -0.64), (-0.001771, 0.03582, 0.6399), (0.02345, 0.0187, -0.64), (0.02623, 0.0238, 0.6474), (0.02925, -0.006676, -0.64), (0.03422, -0.005638, 0.6539), (0.01302, -0.02703, -0.64), (0.01617, -0.03033, 0.6546), (-0.01302, -0.02703, -0.64), (-0.01432, -0.03168, 0.649), (-0.02925, -0.006676, -0.64), (-0.03429, -0.008675, 0.6412), (-0.02345, 0.0187, -0.64), (-0.02871, 0.02137, 0.6372), (-0.04923, 0.03667, 1.267), (-0.08495, 0.06021, 1.006), (-0.08118, 0.05709, 0.85), (-0.06298, 0.04417, 0.7173), (-0.01881, 0.05428, 1.272), (-0.01873, 0.08466, 1.165), (-0.0166, 0.09978, 1.018), (-0.01283, 0.09666, 0.8623), (-0.008167, 0.07591, 0.7272), (-0.01682, 0.01467, 1.319), (0.01374, 0.04154, 1.287), (0.03993, 0.0617, 1.192), (0.05655, 0.07116, 1.052), (0.06032, 0.06803, 0.8958), (0.05049, 0.05295, 0.754), (0.02392, 0.008045, 1.3), (0.05826, 0.001341, 1.215), (0.07942, -0.004113, 1.081), (0.08319, -0.007236, 0.9252), (0.06883, -0.00741, 0.7776), (0.004051, -0.02099, 1.302), (0.02246, -0.05097, 1.218), (0.03478, -0.06934, 1.085), (0.03855, -0.07247, 0.9284), (0.03303, -0.05972, 0.7802), (-0.0309, -0.02369, 1.29), (-0.04051, -0.05584, 1.197), (-0.04375, -0.07542, 1.059), (-0.03998, -0.07854, 0.9031), (-0.02994, -0.06459, 0.7599), (-0.05461, 0.001971, 1.275), (-0.08324, -0.009605, 1.169), (-0.09704, -0.01776, 1.024), (-0.09326, -0.02088, 0.8682), (-0.07267, -0.01836, 0.7319), (-0.07355, 0.05292, 1.155)], [], [(0, 1, 3, 2), (2, 3, 5, 4), (4, 5, 7, 6), (6, 7, 9, 8), (8, 9, 11, 10), (12, 13, 1, 0), (10, 11, 13, 12), (0, 2, 4, 6, 8, 10, 12), (13, 17, 22, 1), (17, 16, 21, 22), (16, 15, 20, 21), (1, 22, 28, 3), (22, 21, 27, 28), (21, 20, 26, 27), (20, 19, 25, 26), (19, 18, 24, 25), (3, 28, 33, 5), (28, 27, 32, 33), (27, 26, 31, 32), (26, 25, 30, 31), (25, 24, 29, 30), (5, 33, 38, 7), (33, 32, 37, 38), (32, 31, 36, 37), (31, 30, 35, 36), (30, 29, 34, 35), (7, 38, 43, 9), (38, 37, 42, 43), (37, 36, 41, 42), (36, 35, 40, 41), (35, 34, 39, 40), (43, 42, 47, 48), (42, 41, 46, 47), (41, 40, 45, 46), (40, 39, 44, 45), (15, 49, 19, 20), (49, 14, 18, 19), (14, 23, 18), (18, 23, 24), (24, 23, 29), (29, 23, 34), (34, 23, 39), (39, 23, 44), (48, 47, 16, 17), (47, 46, 15, 16), (46, 45, 49, 15), (45, 44, 14, 49), (44, 23, 14), (9, 43, 48, 11), (11, 48, 17, 13)])
me_005.polygons.foreach_set('use_smooth', [True] * 50)
me_005.materials.append(mat_002)
me_005.use_remesh_preserve_volume = False
me_005.use_remesh_preserve_attributes = False
me_005.use_mirror_vertex_groups = False
me_005.update()
me_006 = bpy.data.meshes.new('円柱.006')
me_006.from_pydata([(0.0, 0.03, -0.64), (-0.001771, 0.03582, 0.6399), (0.02345, 0.0187, -0.64), (0.02623, 0.0238, 0.6474), (0.02925, -0.006676, -0.64), (0.03422, -0.005638, 0.6539), (0.01302, -0.02703, -0.64), (0.01617, -0.03033, 0.6546), (-0.01302, -0.02703, -0.64), (-0.01432, -0.03168, 0.649), (-0.02925, -0.006676, -0.64), (-0.03429, -0.008675, 0.6412), (-0.02345, 0.0187, -0.64), (-0.02871, 0.02137, 0.6372), (-0.04923, 0.03667, 1.267), (-0.08495, 0.06021, 1.006), (-0.08118, 0.05709, 0.85), (-0.06298, 0.04417, 0.7173), (-0.01881, 0.05428, 1.272), (-0.01873, 0.08466, 1.165), (-0.0166, 0.09978, 1.018), (-0.01283, 0.09666, 0.8623), (-0.008167, 0.07591, 0.7272), (-0.01682, 0.01467, 1.319), (0.01374, 0.04154, 1.287), (0.03993, 0.0617, 1.192), (0.05655, 0.07116, 1.052), (0.06032, 0.06803, 0.8958), (0.05049, 0.05295, 0.754), (0.02392, 0.008045, 1.3), (0.05826, 0.001341, 1.215), (0.07942, -0.004113, 1.081), (0.08319, -0.007236, 0.9252), (0.06883, -0.00741, 0.7776), (0.004051, -0.02099, 1.302), (0.02246, -0.05097, 1.218), (0.03478, -0.06934, 1.085), (0.03855, -0.07247, 0.9284), (0.03303, -0.05972, 0.7802), (-0.0309, -0.02369, 1.29), (-0.04051, -0.05584, 1.197), (-0.04375, -0.07542, 1.059), (-0.03998, -0.07854, 0.9031), (-0.02994, -0.06459, 0.7599), (-0.05461, 0.001971, 1.275), (-0.08324, -0.009605, 1.169), (-0.09704, -0.01776, 1.024), (-0.09326, -0.02088, 0.8682), (-0.07267, -0.01836, 0.7319), (-0.07355, 0.05292, 1.155)], [], [(0, 1, 3, 2), (2, 3, 5, 4), (4, 5, 7, 6), (6, 7, 9, 8), (8, 9, 11, 10), (12, 13, 1, 0), (10, 11, 13, 12), (0, 2, 4, 6, 8, 10, 12), (13, 17, 22, 1), (17, 16, 21, 22), (16, 15, 20, 21), (1, 22, 28, 3), (22, 21, 27, 28), (21, 20, 26, 27), (20, 19, 25, 26), (19, 18, 24, 25), (3, 28, 33, 5), (28, 27, 32, 33), (27, 26, 31, 32), (26, 25, 30, 31), (25, 24, 29, 30), (5, 33, 38, 7), (33, 32, 37, 38), (32, 31, 36, 37), (31, 30, 35, 36), (30, 29, 34, 35), (7, 38, 43, 9), (38, 37, 42, 43), (37, 36, 41, 42), (36, 35, 40, 41), (35, 34, 39, 40), (43, 42, 47, 48), (42, 41, 46, 47), (41, 40, 45, 46), (40, 39, 44, 45), (15, 49, 19, 20), (49, 14, 18, 19), (14, 23, 18), (18, 23, 24), (24, 23, 29), (29, 23, 34), (34, 23, 39), (39, 23, 44), (48, 47, 16, 17), (47, 46, 15, 16), (46, 45, 49, 15), (45, 44, 14, 49), (44, 23, 14), (9, 43, 48, 11), (11, 48, 17, 13)])
me_006.polygons.foreach_set('use_smooth', [True] * 50)
me_006.materials.append(mat_002)
me_006.use_remesh_preserve_volume = False
me_006.use_remesh_preserve_attributes = False
me_006.use_mirror_vertex_groups = False
me_006.update()
me_007_1 = bpy.data.meshes.new('円柱.007')
me_007_1.from_pydata([(0.0, 0.03, -0.64), (-0.001771, 0.03582, 0.6399), (0.02345, 0.0187, -0.64), (0.02623, 0.0238, 0.6474), (0.02925, -0.006676, -0.64), (0.03422, -0.005638, 0.6539), (0.01302, -0.02703, -0.64), (0.01617, -0.03033, 0.6546), (-0.01302, -0.02703, -0.64), (-0.01432, -0.03168, 0.649), (-0.02925, -0.006676, -0.64), (-0.03429, -0.008675, 0.6412), (-0.02345, 0.0187, -0.64), (-0.02871, 0.02137, 0.6372), (-0.04923, 0.03667, 1.267), (-0.08495, 0.06021, 1.006), (-0.08118, 0.05709, 0.85), (-0.06298, 0.04417, 0.7173), (-0.01881, 0.05428, 1.272), (-0.01873, 0.08466, 1.165), (-0.0166, 0.09978, 1.018), (-0.01283, 0.09666, 0.8623), (-0.008167, 0.07591, 0.7272), (-0.01682, 0.01467, 1.319), (0.01374, 0.04154, 1.287), (0.03993, 0.0617, 1.192), (0.05655, 0.07116, 1.052), (0.06032, 0.06803, 0.8958), (0.05049, 0.05295, 0.754), (0.02392, 0.008045, 1.3), (0.05826, 0.001341, 1.215), (0.07942, -0.004113, 1.081), (0.08319, -0.007236, 0.9252), (0.06883, -0.00741, 0.7776), (0.004051, -0.02099, 1.302), (0.02246, -0.05097, 1.218), (0.03478, -0.06934, 1.085), (0.03855, -0.07247, 0.9284), (0.03303, -0.05972, 0.7802), (-0.0309, -0.02369, 1.29), (-0.04051, -0.05584, 1.197), (-0.04375, -0.07542, 1.059), (-0.03998, -0.07854, 0.9031), (-0.02994, -0.06459, 0.7599), (-0.05461, 0.001971, 1.275), (-0.08324, -0.009605, 1.169), (-0.09704, -0.01776, 1.024), (-0.09326, -0.02088, 0.8682), (-0.07267, -0.01836, 0.7319), (-0.07355, 0.05292, 1.155)], [], [(0, 1, 3, 2), (2, 3, 5, 4), (4, 5, 7, 6), (6, 7, 9, 8), (8, 9, 11, 10), (12, 13, 1, 0), (10, 11, 13, 12), (0, 2, 4, 6, 8, 10, 12), (13, 17, 22, 1), (17, 16, 21, 22), (16, 15, 20, 21), (1, 22, 28, 3), (22, 21, 27, 28), (21, 20, 26, 27), (20, 19, 25, 26), (19, 18, 24, 25), (3, 28, 33, 5), (28, 27, 32, 33), (27, 26, 31, 32), (26, 25, 30, 31), (25, 24, 29, 30), (5, 33, 38, 7), (33, 32, 37, 38), (32, 31, 36, 37), (31, 30, 35, 36), (30, 29, 34, 35), (7, 38, 43, 9), (38, 37, 42, 43), (37, 36, 41, 42), (36, 35, 40, 41), (35, 34, 39, 40), (43, 42, 47, 48), (42, 41, 46, 47), (41, 40, 45, 46), (40, 39, 44, 45), (15, 49, 19, 20), (49, 14, 18, 19), (14, 23, 18), (18, 23, 24), (24, 23, 29), (29, 23, 34), (34, 23, 39), (39, 23, 44), (48, 47, 16, 17), (47, 46, 15, 16), (46, 45, 49, 15), (45, 44, 14, 49), (44, 23, 14), (9, 43, 48, 11), (11, 48, 17, 13)])
me_007_1.polygons.foreach_set('use_smooth', [True] * 50)
me_007_1.materials.append(mat_002)
me_007_1.use_remesh_preserve_volume = False
me_007_1.use_remesh_preserve_attributes = False
me_007_1.use_mirror_vertex_groups = False
me_007_1.update()
me_008_1 = bpy.data.meshes.new('円柱.008')
me_008_1.from_pydata([(0.0, 0.03, -0.64), (-0.001771, 0.03582, 0.6399), (0.02345, 0.0187, -0.64), (0.02623, 0.0238, 0.6474), (0.02925, -0.006676, -0.64), (0.03422, -0.005638, 0.6539), (0.01302, -0.02703, -0.64), (0.01617, -0.03033, 0.6546), (-0.01302, -0.02703, -0.64), (-0.01432, -0.03168, 0.649), (-0.02925, -0.006676, -0.64), (-0.03429, -0.008675, 0.6412), (-0.02345, 0.0187, -0.64), (-0.02871, 0.02137, 0.6372), (-0.04923, 0.03667, 1.267), (-0.08495, 0.06021, 1.006), (-0.08118, 0.05709, 0.85), (-0.06298, 0.04417, 0.7173), (-0.01881, 0.05428, 1.272), (-0.01873, 0.08466, 1.165), (-0.0166, 0.09978, 1.018), (-0.01283, 0.09666, 0.8623), (-0.008167, 0.07591, 0.7272), (-0.01682, 0.01467, 1.319), (0.01374, 0.04154, 1.287), (0.03993, 0.0617, 1.192), (0.05655, 0.07116, 1.052), (0.06032, 0.06803, 0.8958), (0.05049, 0.05295, 0.754), (0.02392, 0.008045, 1.3), (0.05826, 0.001341, 1.215), (0.07942, -0.004113, 1.081), (0.08319, -0.007236, 0.9252), (0.06883, -0.00741, 0.7776), (0.004051, -0.02099, 1.302), (0.02246, -0.05097, 1.218), (0.03478, -0.06934, 1.085), (0.03855, -0.07247, 0.9284), (0.03303, -0.05972, 0.7802), (-0.0309, -0.02369, 1.29), (-0.04051, -0.05584, 1.197), (-0.04375, -0.07542, 1.059), (-0.03998, -0.07854, 0.9031), (-0.02994, -0.06459, 0.7599), (-0.05461, 0.001971, 1.275), (-0.08324, -0.009605, 1.169), (-0.09704, -0.01776, 1.024), (-0.09326, -0.02088, 0.8682), (-0.07267, -0.01836, 0.7319), (-0.07355, 0.05292, 1.155)], [], [(0, 1, 3, 2), (2, 3, 5, 4), (4, 5, 7, 6), (6, 7, 9, 8), (8, 9, 11, 10), (12, 13, 1, 0), (10, 11, 13, 12), (0, 2, 4, 6, 8, 10, 12), (13, 17, 22, 1), (17, 16, 21, 22), (16, 15, 20, 21), (1, 22, 28, 3), (22, 21, 27, 28), (21, 20, 26, 27), (20, 19, 25, 26), (19, 18, 24, 25), (3, 28, 33, 5), (28, 27, 32, 33), (27, 26, 31, 32), (26, 25, 30, 31), (25, 24, 29, 30), (5, 33, 38, 7), (33, 32, 37, 38), (32, 31, 36, 37), (31, 30, 35, 36), (30, 29, 34, 35), (7, 38, 43, 9), (38, 37, 42, 43), (37, 36, 41, 42), (36, 35, 40, 41), (35, 34, 39, 40), (43, 42, 47, 48), (42, 41, 46, 47), (41, 40, 45, 46), (40, 39, 44, 45), (15, 49, 19, 20), (49, 14, 18, 19), (14, 23, 18), (18, 23, 24), (24, 23, 29), (29, 23, 34), (34, 23, 39), (39, 23, 44), (48, 47, 16, 17), (47, 46, 15, 16), (46, 45, 49, 15), (45, 44, 14, 49), (44, 23, 14), (9, 43, 48, 11), (11, 48, 17, 13)])
me_008_1.polygons.foreach_set('use_smooth', [True] * 50)
me_008_1.materials.append(mat_002)
me_008_1.use_remesh_preserve_volume = False
me_008_1.use_remesh_preserve_attributes = False
me_008_1.use_mirror_vertex_groups = False
me_008_1.update()
me_009 = bpy.data.meshes.new('円柱.009')
me_009.from_pydata([(0.0, 0.03, -0.64), (-0.001771, 0.03582, 0.6399), (0.02345, 0.0187, -0.64), (0.02623, 0.0238, 0.6474), (0.02925, -0.006676, -0.64), (0.03422, -0.005638, 0.6539), (0.01302, -0.02703, -0.64), (0.01617, -0.03033, 0.6546), (-0.01302, -0.02703, -0.64), (-0.01432, -0.03168, 0.649), (-0.02925, -0.006676, -0.64), (-0.03429, -0.008675, 0.6412), (-0.02345, 0.0187, -0.64), (-0.02871, 0.02137, 0.6372), (-0.04923, 0.03667, 1.267), (-0.08495, 0.06021, 1.006), (-0.08118, 0.05709, 0.85), (-0.06298, 0.04417, 0.7173), (-0.01881, 0.05428, 1.272), (-0.01873, 0.08466, 1.165), (-0.0166, 0.09978, 1.018), (-0.01283, 0.09666, 0.8623), (-0.008167, 0.07591, 0.7272), (-0.01682, 0.01467, 1.319), (0.01374, 0.04154, 1.287), (0.03993, 0.0617, 1.192), (0.05655, 0.07116, 1.052), (0.06032, 0.06803, 0.8958), (0.05049, 0.05295, 0.754), (0.02392, 0.008045, 1.3), (0.05826, 0.001341, 1.215), (0.07942, -0.004113, 1.081), (0.08319, -0.007236, 0.9252), (0.06883, -0.00741, 0.7776), (0.004051, -0.02099, 1.302), (0.02246, -0.05097, 1.218), (0.03478, -0.06934, 1.085), (0.03855, -0.07247, 0.9284), (0.03303, -0.05972, 0.7802), (-0.0309, -0.02369, 1.29), (-0.04051, -0.05584, 1.197), (-0.04375, -0.07542, 1.059), (-0.03998, -0.07854, 0.9031), (-0.02994, -0.06459, 0.7599), (-0.05461, 0.001971, 1.275), (-0.08324, -0.009605, 1.169), (-0.09704, -0.01776, 1.024), (-0.09326, -0.02088, 0.8682), (-0.07267, -0.01836, 0.7319), (-0.07355, 0.05292, 1.155)], [], [(0, 1, 3, 2), (2, 3, 5, 4), (4, 5, 7, 6), (6, 7, 9, 8), (8, 9, 11, 10), (12, 13, 1, 0), (10, 11, 13, 12), (0, 2, 4, 6, 8, 10, 12), (13, 17, 22, 1), (17, 16, 21, 22), (16, 15, 20, 21), (1, 22, 28, 3), (22, 21, 27, 28), (21, 20, 26, 27), (20, 19, 25, 26), (19, 18, 24, 25), (3, 28, 33, 5), (28, 27, 32, 33), (27, 26, 31, 32), (26, 25, 30, 31), (25, 24, 29, 30), (5, 33, 38, 7), (33, 32, 37, 38), (32, 31, 36, 37), (31, 30, 35, 36), (30, 29, 34, 35), (7, 38, 43, 9), (38, 37, 42, 43), (37, 36, 41, 42), (36, 35, 40, 41), (35, 34, 39, 40), (43, 42, 47, 48), (42, 41, 46, 47), (41, 40, 45, 46), (40, 39, 44, 45), (15, 49, 19, 20), (49, 14, 18, 19), (14, 23, 18), (18, 23, 24), (24, 23, 29), (29, 23, 34), (34, 23, 39), (39, 23, 44), (48, 47, 16, 17), (47, 46, 15, 16), (46, 45, 49, 15), (45, 44, 14, 49), (44, 23, 14), (9, 43, 48, 11), (11, 48, 17, 13)])
me_009.polygons.foreach_set('use_smooth', [True] * 50)
me_009.materials.append(mat_002)
me_009.use_remesh_preserve_volume = False
me_009.use_remesh_preserve_attributes = False
me_009.use_mirror_vertex_groups = False
me_009.update()

# ---- objects
ob_x = bpy.data.objects.new('円', me_x)
ob_005 = bpy.data.objects.new('球.005', me_007)
ob_lamp = bpy.data.objects.new('Lamp', light_lamp)
ob_camera = bpy.data.objects.new('Camera', cam_camera)
ob_006 = bpy.data.objects.new('球.006', me_008)
ob_001 = bpy.data.objects.new('円柱.001', me_001)
ob_002 = bpy.data.objects.new('円柱.002', me_002)
ob_001_1 = bpy.data.objects.new('円.001', me_001_1)
ob_003 = bpy.data.objects.new('円柱.003', me_004)
ob_004 = bpy.data.objects.new('円柱.004', me_005)
ob_005_1 = bpy.data.objects.new('円柱.005', me_006)
ob_006_1 = bpy.data.objects.new('円柱.006', me_007_1)
ob_007 = bpy.data.objects.new('円柱.007', me_008_1)
ob_008 = bpy.data.objects.new('円柱.008', me_009)

# ---- transforms, parenting, visibility, modifiers, constraints
ob_x.location = (0.1706, 0.2586, 0.2317)
ob_x.rotation_euler = (-0.6564, -0.05076, 0.6678)
ob_x.scale = (1.584, 1.0, 1.0)
ob_x.lineart.crease_threshold = 0.0
ob_005.location = (-0.5739, 0.0, 0.0)
ob_005.scale = (0.4754, 0.4754, 0.4754)
ob_005.lineart.crease_threshold = 0.0
ob_lamp.location = (-0.75, 0.03445, 8.769)
ob_lamp.rotation_euler = (-8.487e-05, -0.004523, 1.777)
ob_lamp.lock_rotations_4d = False
ob_lamp.empty_display_type = 'ARROWS'
ob_lamp.color = (0.0, 0.0, 0.0, 0.0)
ob_lamp.lineart.crease_threshold = 0.0
ob_camera.location = (-6.264, -2.137, -1.018)
ob_camera.rotation_euler = (1.726, -0.02981, -1.243)
ob_camera.lock_rotations_4d = False
ob_camera.empty_display_type = 'ARROWS'
ob_camera.color = (0.0, 0.0, 0.0, 0.0)
ob_camera.display_type = 'WIRE'
ob_camera.lineart.crease_threshold = 0.0
ob_006.location = (0.1124, 0.0, -0.1895)
ob_006.rotation_euler = (5.438e-09, 0.2798, 3.861e-08)
ob_006.scale = (0.6827, 0.4042, 0.3742)
ob_006.lineart.crease_threshold = 0.0
ob_001.location = (-0.7286, 0.1792, 0.4531)
ob_001.rotation_euler = (-0.1963, 0.4002, 0.09418)
ob_001.scale = (0.7235, 0.7235, 0.1913)
ob_001.lineart.crease_threshold = 0.0
ob_002.location = (-0.7286, -0.1674, 0.4531)
ob_002.rotation_euler = (0.3439, 0.3007, 0.2839)
ob_002.scale = (0.7235, 0.7235, 0.1913)
ob_002.lineart.crease_threshold = 0.0
ob_001_1.location = (0.1706, -0.2952, 0.227)
ob_001_1.rotation_euler = (0.5392, -0.1518, -0.4987)
ob_001_1.scale = (1.584, 1.0, 1.0)
ob_001_1.lineart.crease_threshold = 0.0
ob_003.location = (-0.04642, 0.2726, -0.4979)
ob_003.rotation_euler = (-2.85, 0.5356, -0.3947)
ob_003.scale = (0.3774, 0.3774, 0.09979)
ob_003.lineart.crease_threshold = 0.0
ob_004.location = (-0.1649, 0.2726, -0.425)
ob_004.rotation_euler = (-3.039, 0.8371, -0.5164)
ob_004.scale = (0.3774, 0.3774, 0.09979)
ob_004.lineart.crease_threshold = 0.0
ob_005_1.location = (0.104, 0.2726, -0.5435)
ob_005_1.rotation_euler = (-2.641, 0.0008945, -0.337)
ob_005_1.scale = (0.3774, 0.3774, 0.09979)
ob_005_1.lineart.crease_threshold = 0.0
ob_006_1.location = (-0.04642, -0.2494, -0.5109)
ob_006_1.rotation_euler = (-3.666, 0.0533, -0.6518)
ob_006_1.scale = (0.3774, 0.3774, 0.09979)
ob_006_1.lineart.crease_threshold = 0.0
ob_007.location = (-0.1649, -0.192, -0.466)
ob_007.rotation_euler = (-3.814, 0.1975, -0.935)
ob_007.scale = (0.3774, 0.3774, 0.09979)
ob_007.lineart.crease_threshold = 0.0
ob_008.location = (0.104, -0.2854, -0.5389)
ob_008.rotation_euler = (-3.52, -0.2632, -0.213)
ob_008.scale = (0.3774, 0.3774, 0.09979)
ob_008.lineart.crease_threshold = 0.0

# ---- collection membership
col_collection_1.objects.link(ob_x)
col_collection_1.objects.link(ob_005)
col_collection_1.objects.link(ob_lamp)
col_collection_1.objects.link(ob_camera)
col_collection_1.objects.link(ob_006)
col_collection_1.objects.link(ob_001)
col_collection_1.objects.link(ob_002)
col_collection_1.objects.link(ob_001_1)
col_collection_1.objects.link(ob_003)
col_collection_1.objects.link(ob_004)
col_collection_1.objects.link(ob_005_1)
col_collection_1.objects.link(ob_006_1)
col_collection_1.objects.link(ob_007)
col_collection_1.objects.link(ob_008)

# ---- scene / render settings (as saved in the file)
scene.camera = ob_camera
scene.frame_start = 1; scene.frame_end = 1; scene.frame_set(1)
scene.render.engine = 'BLENDER_EEVEE_NEXT'
scene.render.dither_intensity = 0.0
scene.render.film_transparent = True
scene.cycles.use_denoising = False
scene.cycles.samples = 10
scene.cycles.sampling_pattern = 'TABULATED_SOBOL'
scene.cycles.light_sampling_threshold = 0.0
scene.cycles.use_adaptive_sampling = False
scene.cycles.use_light_tree = False
scene.cycles.blur_glossy = 0.0
scene.cycles.pixel_filter_type = 'GAUSSIAN'
scene.cycles.sample_clamp_indirect = 0.0
scene.view_settings.view_transform = 'Standard'
bpy.context.view_layer.update()
